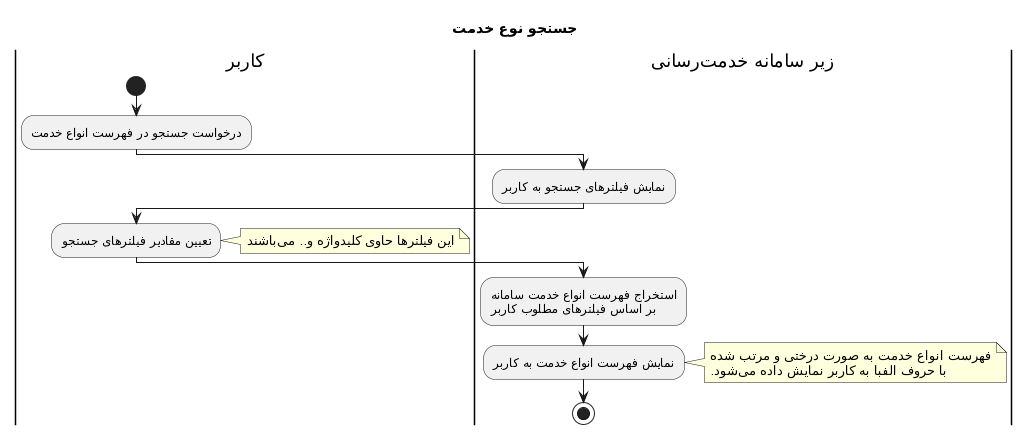

The diagram above was rendered by PlantUML. Its source (embedded in the PNG):
@startuml
Title جستجو نوع خدمت
|کاربر|
start
:درخواست جستجو در فهرست انواع خدمت;
|زیر سامانه خدمترسانی|
:نمایش فیلترهای جستجو به کاربر;
|کاربر|
:تعیین مقادیر فیلترهای جستجو;
note right: این فیلترها حاوی کلیدواژه و.. میباشند 
|زیر سامانه خدمترسانی|
:استخراج فهرست انواع خدمت سامانه\nبر اساس فیلترهای مطلوب کاربر;
:نمایش فهرست انواع خدمت به کاربر;
note right: فهرست انواع خدمت به صورت درختی و مرتب شده\nبا حروف الفبا به کاربر نمایش داده میشود.
stop
@enduml